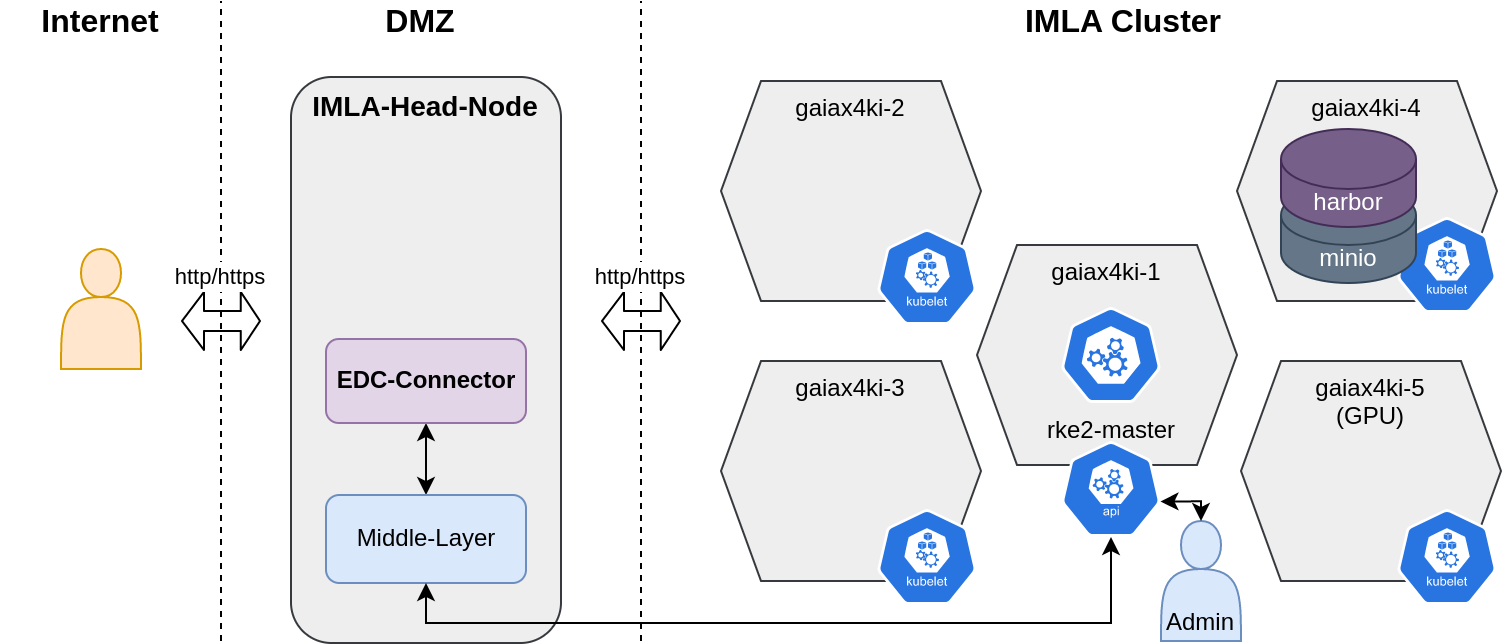

The diagram above was exported from draw.io. Its source (the exported page's mxGraphModel, read from the mxfile embedded in the PNG):
<mxGraphModel dx="833" dy="409" grid="1" gridSize="10" guides="1" tooltips="1" connect="1" arrows="1" fold="1" page="1" pageScale="1" pageWidth="850" pageHeight="1100" background="#ffffff" math="0" shadow="0">
  <root>
    <mxCell id="0" />
    <mxCell id="1" parent="0" />
    <mxCell id="03lDnUx8BtTBs6qnYuAl-1" value="" style="group" parent="1" connectable="0" vertex="1">
      <mxGeometry x="660" y="354" width="130" height="122" as="geometry" />
    </mxCell>
    <mxCell id="03lDnUx8BtTBs6qnYuAl-2" value="gaiax4ki-4" style="shape=hexagon;perimeter=hexagonPerimeter2;whiteSpace=wrap;html=1;fixedSize=1;align=center;verticalAlign=top;fillColor=#eeeeee;strokeColor=#36393d;" parent="03lDnUx8BtTBs6qnYuAl-1" vertex="1">
      <mxGeometry x="-2" y="6" width="130" height="110" as="geometry" />
    </mxCell>
    <mxCell id="03lDnUx8BtTBs6qnYuAl-3" value="" style="sketch=0;html=1;dashed=0;whitespace=wrap;fillColor=#2875E2;strokeColor=#ffffff;points=[[0.005,0.63,0],[0.1,0.2,0],[0.9,0.2,0],[0.5,0,0],[0.995,0.63,0],[0.72,0.99,0],[0.5,1,0],[0.28,0.99,0]];shape=mxgraph.kubernetes.icon;prIcon=kubelet;fontSize=16;" parent="03lDnUx8BtTBs6qnYuAl-1" vertex="1">
      <mxGeometry x="78" y="74" width="50" height="48" as="geometry" />
    </mxCell>
    <mxCell id="03lDnUx8BtTBs6qnYuAl-4" value="minio" style="shape=cylinder3;whiteSpace=wrap;html=1;boundedLbl=1;backgroundOutline=1;size=15;fillColor=#647687;strokeColor=#314354;fontColor=#ffffff;" parent="03lDnUx8BtTBs6qnYuAl-1" vertex="1">
      <mxGeometry x="20" y="58" width="67.5" height="49" as="geometry" />
    </mxCell>
    <mxCell id="03lDnUx8BtTBs6qnYuAl-5" value="harbor" style="shape=cylinder3;whiteSpace=wrap;html=1;boundedLbl=1;backgroundOutline=1;size=15;fillColor=#76608a;strokeColor=#432D57;fontColor=#ffffff;" parent="03lDnUx8BtTBs6qnYuAl-1" vertex="1">
      <mxGeometry x="20" y="30" width="67.5" height="49" as="geometry" />
    </mxCell>
    <mxCell id="03lDnUx8BtTBs6qnYuAl-6" value="&lt;b&gt;IMLA-Head-Node&lt;/b&gt;" style="rounded=1;whiteSpace=wrap;html=1;fontSize=14;verticalAlign=top;fillColor=#eeeeee;strokeColor=#36393d;" parent="1" vertex="1">
      <mxGeometry x="185" y="358" width="135" height="283" as="geometry" />
    </mxCell>
    <mxCell id="03lDnUx8BtTBs6qnYuAl-7" value="gaiax4ki-1" style="shape=hexagon;perimeter=hexagonPerimeter2;whiteSpace=wrap;html=1;fixedSize=1;align=center;verticalAlign=top;fillColor=#eeeeee;strokeColor=#36393d;" parent="1" vertex="1">
      <mxGeometry x="528" y="442" width="130" height="110" as="geometry" />
    </mxCell>
    <mxCell id="03lDnUx8BtTBs6qnYuAl-8" value="" style="shape=actor;whiteSpace=wrap;html=1;fillColor=#ffe6cc;strokeColor=#d79b00;" parent="1" vertex="1">
      <mxGeometry x="70" y="444" width="40" height="60" as="geometry" />
    </mxCell>
    <mxCell id="03lDnUx8BtTBs6qnYuAl-9" value="&lt;font style=&quot;font-size: 16px&quot;&gt;IMLA Cluster&lt;/font&gt;" style="text;html=1;strokeColor=none;fillColor=none;align=center;verticalAlign=middle;whiteSpace=wrap;rounded=0;fontStyle=1" parent="1" vertex="1">
      <mxGeometry x="543" y="320" width="117" height="20" as="geometry" />
    </mxCell>
    <mxCell id="03lDnUx8BtTBs6qnYuAl-10" value="&lt;b&gt;&lt;font style=&quot;font-size: 16px&quot;&gt;Internet&lt;/font&gt;&lt;/b&gt;" style="text;html=1;strokeColor=none;fillColor=none;align=center;verticalAlign=middle;whiteSpace=wrap;rounded=0;" parent="1" vertex="1">
      <mxGeometry x="40" y="320" width="100" height="20" as="geometry" />
    </mxCell>
    <mxCell id="03lDnUx8BtTBs6qnYuAl-11" value="rke2-master" style="sketch=0;html=1;dashed=0;whitespace=wrap;fillColor=#2875E2;strokeColor=#ffffff;points=[[0.005,0.63,0],[0.1,0.2,0],[0.9,0.2,0],[0.5,0,0],[0.995,0.63,0],[0.72,0.99,0],[0.5,1,0],[0.28,0.99,0]];shape=mxgraph.kubernetes.icon;prIcon=master;labelPosition=center;verticalLabelPosition=bottom;align=center;verticalAlign=top;" parent="1" vertex="1">
      <mxGeometry x="570" y="473" width="50" height="48" as="geometry" />
    </mxCell>
    <mxCell id="03lDnUx8BtTBs6qnYuAl-12" value="" style="sketch=0;html=1;dashed=0;whitespace=wrap;fillColor=#2875E2;strokeColor=#ffffff;points=[[0.005,0.63,0],[0.1,0.2,0],[0.9,0.2,0],[0.5,0,0],[0.995,0.63,0],[0.72,0.99,0],[0.5,1,0],[0.28,0.99,0]];shape=mxgraph.kubernetes.icon;prIcon=api;labelPosition=center;verticalLabelPosition=bottom;align=center;verticalAlign=top;" parent="1" vertex="1">
      <mxGeometry x="570" y="540" width="50" height="48" as="geometry" />
    </mxCell>
    <mxCell id="03lDnUx8BtTBs6qnYuAl-13" value="DMZ" style="text;html=1;strokeColor=none;fillColor=none;align=center;verticalAlign=middle;whiteSpace=wrap;rounded=0;fontSize=16;fontStyle=1" parent="1" vertex="1">
      <mxGeometry x="200" y="320" width="100" height="20" as="geometry" />
    </mxCell>
    <mxCell id="03lDnUx8BtTBs6qnYuAl-14" value="" style="group" parent="1" connectable="0" vertex="1">
      <mxGeometry x="400" y="500" width="130" height="122" as="geometry" />
    </mxCell>
    <mxCell id="03lDnUx8BtTBs6qnYuAl-15" value="gaiax4ki-3" style="shape=hexagon;perimeter=hexagonPerimeter2;whiteSpace=wrap;html=1;fixedSize=1;align=center;verticalAlign=top;fillColor=#eeeeee;strokeColor=#36393d;" parent="03lDnUx8BtTBs6qnYuAl-14" vertex="1">
      <mxGeometry width="130" height="110" as="geometry" />
    </mxCell>
    <mxCell id="03lDnUx8BtTBs6qnYuAl-16" value="" style="sketch=0;html=1;dashed=0;whitespace=wrap;fillColor=#2875E2;strokeColor=#ffffff;points=[[0.005,0.63,0],[0.1,0.2,0],[0.9,0.2,0],[0.5,0,0],[0.995,0.63,0],[0.72,0.99,0],[0.5,1,0],[0.28,0.99,0]];shape=mxgraph.kubernetes.icon;prIcon=kubelet;fontSize=16;" parent="03lDnUx8BtTBs6qnYuAl-14" vertex="1">
      <mxGeometry x="78" y="74" width="50" height="48" as="geometry" />
    </mxCell>
    <mxCell id="03lDnUx8BtTBs6qnYuAl-17" value="" style="group" parent="1" connectable="0" vertex="1">
      <mxGeometry x="400" y="360" width="130" height="122" as="geometry" />
    </mxCell>
    <mxCell id="03lDnUx8BtTBs6qnYuAl-18" value="gaiax4ki-2" style="shape=hexagon;perimeter=hexagonPerimeter2;whiteSpace=wrap;html=1;fixedSize=1;align=center;verticalAlign=top;fillColor=#eeeeee;strokeColor=#36393d;" parent="03lDnUx8BtTBs6qnYuAl-17" vertex="1">
      <mxGeometry width="130" height="110" as="geometry" />
    </mxCell>
    <mxCell id="03lDnUx8BtTBs6qnYuAl-19" value="" style="sketch=0;html=1;dashed=0;whitespace=wrap;fillColor=#2875E2;strokeColor=#ffffff;points=[[0.005,0.63,0],[0.1,0.2,0],[0.9,0.2,0],[0.5,0,0],[0.995,0.63,0],[0.72,0.99,0],[0.5,1,0],[0.28,0.99,0]];shape=mxgraph.kubernetes.icon;prIcon=kubelet;fontSize=16;" parent="03lDnUx8BtTBs6qnYuAl-17" vertex="1">
      <mxGeometry x="78" y="74" width="50" height="48" as="geometry" />
    </mxCell>
    <mxCell id="03lDnUx8BtTBs6qnYuAl-20" value="" style="group" parent="1" connectable="0" vertex="1">
      <mxGeometry x="660" y="500" width="130" height="122" as="geometry" />
    </mxCell>
    <mxCell id="03lDnUx8BtTBs6qnYuAl-21" value="&lt;div&gt;gaiax4ki-5&lt;/div&gt;&lt;div&gt;(GPU)&lt;br&gt;&lt;/div&gt;" style="shape=hexagon;perimeter=hexagonPerimeter2;whiteSpace=wrap;html=1;fixedSize=1;align=center;verticalAlign=top;fillColor=#eeeeee;strokeColor=#36393d;" parent="03lDnUx8BtTBs6qnYuAl-20" vertex="1">
      <mxGeometry width="130" height="110" as="geometry" />
    </mxCell>
    <mxCell id="03lDnUx8BtTBs6qnYuAl-22" value="" style="sketch=0;html=1;dashed=0;whitespace=wrap;fillColor=#2875E2;strokeColor=#ffffff;points=[[0.005,0.63,0],[0.1,0.2,0],[0.9,0.2,0],[0.5,0,0],[0.995,0.63,0],[0.72,0.99,0],[0.5,1,0],[0.28,0.99,0]];shape=mxgraph.kubernetes.icon;prIcon=kubelet;fontSize=16;" parent="03lDnUx8BtTBs6qnYuAl-20" vertex="1">
      <mxGeometry x="78" y="74" width="50" height="48" as="geometry" />
    </mxCell>
    <mxCell id="03lDnUx8BtTBs6qnYuAl-31" value="Admin" style="shape=actor;whiteSpace=wrap;html=1;verticalAlign=bottom;fillColor=#dae8fc;strokeColor=#6c8ebf;" parent="1" vertex="1">
      <mxGeometry x="620" y="580" width="40" height="60" as="geometry" />
    </mxCell>
    <mxCell id="03lDnUx8BtTBs6qnYuAl-32" value="" style="edgeStyle=orthogonalEdgeStyle;rounded=0;orthogonalLoop=1;jettySize=auto;html=1;startArrow=classic;startFill=1;" parent="1" source="03lDnUx8BtTBs6qnYuAl-33" target="03lDnUx8BtTBs6qnYuAl-34" edge="1">
      <mxGeometry relative="1" as="geometry" />
    </mxCell>
    <mxCell id="03lDnUx8BtTBs6qnYuAl-33" value="Middle-Layer" style="rounded=1;whiteSpace=wrap;html=1;fillColor=#dae8fc;strokeColor=#6c8ebf;" parent="1" vertex="1">
      <mxGeometry x="202.5" y="567" width="100" height="44" as="geometry" />
    </mxCell>
    <mxCell id="03lDnUx8BtTBs6qnYuAl-34" value="EDC-Connector" style="whiteSpace=wrap;html=1;rounded=1;fontStyle=1;fillColor=#e1d5e7;strokeColor=#9673a6;" parent="1" vertex="1">
      <mxGeometry x="202.5" y="489" width="100" height="42" as="geometry" />
    </mxCell>
    <mxCell id="03lDnUx8BtTBs6qnYuAl-35" value="" style="edgeStyle=orthogonalEdgeStyle;rounded=0;orthogonalLoop=1;jettySize=auto;html=1;startArrow=classic;startFill=1;entryX=0.5;entryY=1;entryDx=0;entryDy=0;exitX=0.5;exitY=1;exitDx=0;exitDy=0;exitPerimeter=0;" parent="1" source="03lDnUx8BtTBs6qnYuAl-12" target="03lDnUx8BtTBs6qnYuAl-33" edge="1">
      <mxGeometry relative="1" as="geometry">
        <mxPoint x="390" y="716" as="sourcePoint" />
        <mxPoint x="390" y="680" as="targetPoint" />
      </mxGeometry>
    </mxCell>
    <mxCell id="03lDnUx8BtTBs6qnYuAl-36" value="" style="edgeStyle=orthogonalEdgeStyle;rounded=0;orthogonalLoop=1;jettySize=auto;html=1;startArrow=classic;startFill=1;entryX=0.995;entryY=0.63;entryDx=0;entryDy=0;exitX=0.5;exitY=0;exitDx=0;exitDy=0;entryPerimeter=0;" parent="1" source="03lDnUx8BtTBs6qnYuAl-31" target="03lDnUx8BtTBs6qnYuAl-12" edge="1">
      <mxGeometry relative="1" as="geometry">
        <mxPoint x="605" y="598" as="sourcePoint" />
        <mxPoint x="263" y="621" as="targetPoint" />
        <Array as="points">
          <mxPoint x="640" y="570" />
        </Array>
      </mxGeometry>
    </mxCell>
    <mxCell id="11" value="" style="group" parent="1" vertex="1" connectable="0">
      <mxGeometry x="130" y="320" width="40" height="320" as="geometry" />
    </mxCell>
    <mxCell id="03lDnUx8BtTBs6qnYuAl-28" value="" style="shape=flexArrow;endArrow=classic;startArrow=classic;html=1;endWidth=18;endSize=3.33;startWidth=18;startSize=2.859677419354839;verticalAlign=bottom;labelPosition=center;verticalLabelPosition=top;align=center;" parent="11" edge="1">
      <mxGeometry width="100" height="100" relative="1" as="geometry">
        <mxPoint x="40" y="160" as="sourcePoint" />
        <mxPoint y="160" as="targetPoint" />
      </mxGeometry>
    </mxCell>
    <mxCell id="03lDnUx8BtTBs6qnYuAl-30" value="" style="endArrow=none;dashed=1;html=1;startArrow=none;" parent="11" source="3" edge="1">
      <mxGeometry width="50" height="50" relative="1" as="geometry">
        <mxPoint x="20" y="320" as="sourcePoint" />
        <mxPoint x="20" as="targetPoint" />
      </mxGeometry>
    </mxCell>
    <mxCell id="4" value="" style="endArrow=none;dashed=1;html=1;" parent="11" target="3" edge="1">
      <mxGeometry width="50" height="50" relative="1" as="geometry">
        <mxPoint x="20" y="320" as="sourcePoint" />
        <mxPoint x="20" as="targetPoint" />
      </mxGeometry>
    </mxCell>
    <mxCell id="3" value="http/https" style="rounded=0;whiteSpace=wrap;html=1;labelBackgroundColor=default;labelBorderColor=#FFFFFF;fontSize=11;fontColor=default;fillColor=default;strokeColor=none;opacity=0;" parent="11" vertex="1">
      <mxGeometry x="10" y="133" width="20" height="10" as="geometry" />
    </mxCell>
    <mxCell id="12" value="" style="group" parent="1" vertex="1" connectable="0">
      <mxGeometry x="340" y="320" width="40" height="320" as="geometry" />
    </mxCell>
    <mxCell id="13" value="" style="shape=flexArrow;endArrow=classic;startArrow=classic;html=1;endWidth=18;endSize=3.33;startWidth=18;startSize=2.859677419354839;verticalAlign=bottom;labelPosition=center;verticalLabelPosition=top;align=center;" parent="12" edge="1">
      <mxGeometry width="100" height="100" relative="1" as="geometry">
        <mxPoint x="40" y="160" as="sourcePoint" />
        <mxPoint y="160" as="targetPoint" />
      </mxGeometry>
    </mxCell>
    <mxCell id="14" value="" style="endArrow=none;dashed=1;html=1;startArrow=none;" parent="12" source="16" edge="1">
      <mxGeometry width="50" height="50" relative="1" as="geometry">
        <mxPoint x="20" y="320" as="sourcePoint" />
        <mxPoint x="20" as="targetPoint" />
      </mxGeometry>
    </mxCell>
    <mxCell id="15" value="" style="endArrow=none;dashed=1;html=1;" parent="12" target="16" edge="1">
      <mxGeometry width="50" height="50" relative="1" as="geometry">
        <mxPoint x="20" y="320" as="sourcePoint" />
        <mxPoint x="20" as="targetPoint" />
      </mxGeometry>
    </mxCell>
    <mxCell id="16" value="http/https" style="rounded=0;whiteSpace=wrap;html=1;labelBackgroundColor=default;labelBorderColor=#FFFFFF;fontSize=11;fontColor=default;fillColor=none;strokeColor=none;" parent="12" vertex="1">
      <mxGeometry x="10" y="133" width="20" height="10" as="geometry" />
    </mxCell>
  </root>
</mxGraphModel>